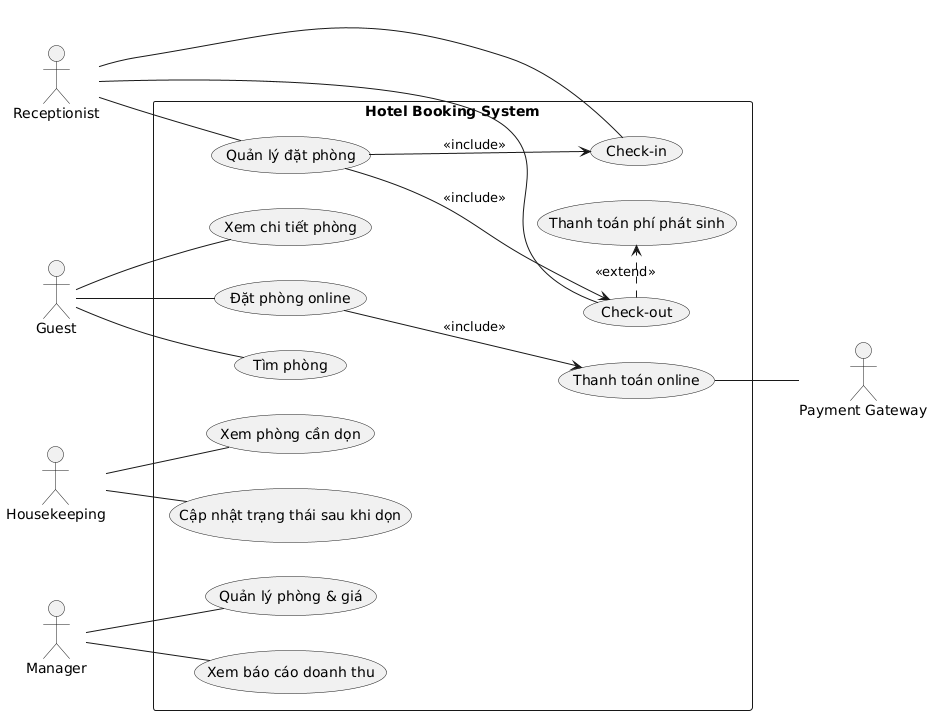

The diagram above was rendered by PlantUML. Its source (embedded in the PNG):
@startuml
left to right direction

actor Guest
actor Receptionist
actor Manager
actor Housekeeping
actor "Payment Gateway" as PG

rectangle "Hotel Booking System" {
  (Tìm phòng) as UC1
  (Xem chi tiết phòng) as UC2
  (Đặt phòng online) as UC3
  (Thanh toán online) as UC4
  (Check-in) as UC5
  (Check-out) as UC6
  (Thanh toán phí phát sinh) as UC7
  (Quản lý đặt phòng) as UC8
  (Quản lý phòng & giá) as UC9
  (Xem báo cáo doanh thu) as UC10
  (Xem phòng cần dọn) as UC11
  (Cập nhật trạng thái sau khi dọn) as UC12
}

Guest -- UC1
Guest -- UC2
Guest -- UC3
UC3 --> UC4 : <<include>>
UC4 -- PG

Receptionist -- UC5
Receptionist -- UC6
UC6 .> UC7 : <<extend>>
Receptionist -- UC8
UC8 --> UC5 : <<include>>
UC8 --> UC6 : <<include>>

Manager -- UC9
Manager -- UC10

Housekeeping -- UC11
Housekeeping -- UC12
@enduml